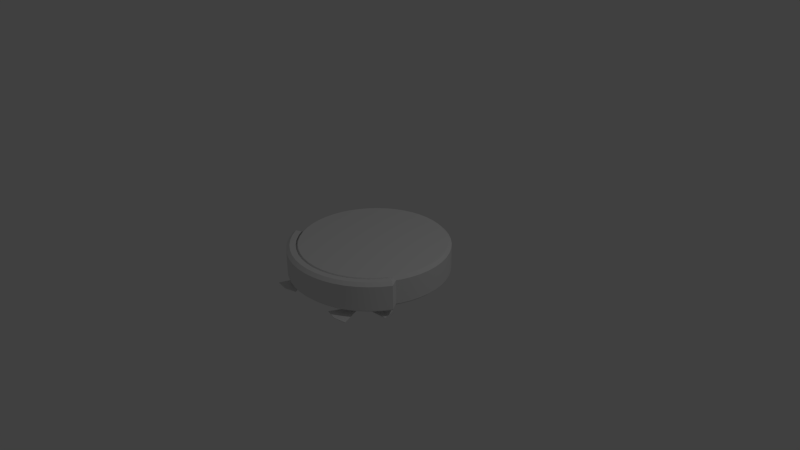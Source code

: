 # Source: runba.blend  (saved by Blender 2.76.0; exported with 4.5.12 LTS)
import bpy
from mathutils import Matrix  # noqa: F401  (used for matrix-valued properties, if any)

bpy.ops.wm.read_factory_settings(use_empty=True)
scene = bpy.context.scene
scene.name = 'Scene'

# ---- collections
col_collection_1 = bpy.data.collections.new('Collection 1'); scene.collection.children.link(col_collection_1)

# ---- node groups
ng_auto_smooth = bpy.data.node_groups.new('Auto Smooth', 'GeometryNodeTree')
_s = ng_auto_smooth.interface.new_socket(name='Geometry', in_out='OUTPUT', socket_type='NodeSocketGeometry')
_s = ng_auto_smooth.interface.new_socket(name='Geometry', in_out='INPUT', socket_type='NodeSocketGeometry')
_s = ng_auto_smooth.interface.new_socket(name='Angle', in_out='INPUT', socket_type='NodeSocketFloat')
_s.subtype = 'ANGLE'
_s.min_value = 0.0
_s.max_value = 3.142
ng_auto_smooth.is_modifier = True
_N = ng_auto_smooth.nodes; _L = ng_auto_smooth.links
n0 = _N.new('NodeGroupOutput'); n0.name = 'Group Output'; n0.location = (480, -100)
n1 = _N.new('NodeGroupInput'); n1.name = 'Group Input'; n1.location = (-420, -300)
n2 = _N.new('NodeGroupInput'); n2.name = 'Group Input.001'; n2.location = (-60, -100)
n3 = _N.new('GeometryNodeSetShadeSmooth'); n3.name = 'Set Shade Smooth'; n3.location = (120, -100)
n3.domain = 'EDGE'
n4 = _N.new('GeometryNodeSetShadeSmooth'); n4.name = 'Set Shade Smooth.001'; n4.location = (300, -100)
n5 = _N.new('GeometryNodeInputMeshEdgeAngle'); n5.name = 'Edge Angle'; n5.location = (-420, -220)
n6 = _N.new('GeometryNodeInputEdgeSmooth'); n6.name = 'Is Edge Smooth'; n6.location = (-60, -160)
n7 = _N.new('GeometryNodeInputShadeSmooth'); n7.name = 'Is Face Smooth'; n7.location = (-240, -340)
n8 = _N.new('FunctionNodeBooleanMath'); n8.name = 'Boolean Math'; n8.location = (-60, -220)
n9 = _N.new('FunctionNodeCompare'); n9.name = 'Compare'; n9.location = (-240, -180)
n9.operation = 'LESS_EQUAL'
_L.new(n5.outputs[0], n9.inputs[0])
_L.new(n4.outputs[0], n0.inputs[0])
_L.new(n1.outputs[1], n9.inputs[1])
_L.new(n9.outputs[0], n8.inputs[0])
_L.new(n7.outputs[0], n8.inputs[1])
_L.new(n2.outputs[0], n3.inputs[0])
_L.new(n6.outputs[0], n3.inputs[1])
_L.new(n3.outputs[0], n4.inputs[0])
_L.new(n8.outputs[0], n3.inputs[2])
n0.is_active_output = True

# ---- world
world_world = bpy.data.worlds.new('World'); scene.world = world_world
world_world.color = (0.05088, 0.05088, 0.05088)
world_world.use_sun_shadow = False
world_world.sun_shadow_jitter_overblur = 0.0
world_world.cycles.sampling_method = 'MANUAL'
world_world.cycles.sample_map_resolution = 256

# ---- cameras
cam_camera = bpy.data.cameras.new('Camera')
cam_camera.clip_end = 100.0
cam_camera.lens = 35.0
cam_camera.sensor_width = 32.0
cam_camera.sensor_height = 18.0
cam_camera.ortho_scale = 7.314
cam_camera.dof.focus_distance = 0.0
cam_camera.dof.aperture_fstop = 128.0

# ---- lights
light_lamp = bpy.data.lights.new('Lamp', 'POINT')
light_lamp.transmission_factor = 0.0
light_lamp.cutoff_distance = 30.0
light_lamp.energy = 100.0
light_lamp.shadow_buffer_clip_start = 1.001
light_lamp.shadow_soft_size = 0.1
light_lamp.shadow_maximum_resolution = 0.006
light_lamp.use_absolute_resolution = True
light_lamp.cycles.use_multiple_importance_sampling = False

# ---- meshes
me_cylinder_001 = bpy.data.meshes.new('Cylinder.001')
me_cylinder_001.from_pydata([(0.4947, -0.6524, -0.2665), (0.4793, -0.6291, -0.1723), (0.501, -0.6499, -0.2665), (0.4963, -0.6224, -0.1723), (0.5077, -0.6502, -0.2665), (0.5146, -0.6232, -0.1723), (0.5137, -0.6532, -0.2665), (0.5309, -0.6313, -0.1723), (0.518, -0.6584, -0.2665), (0.5425, -0.6454, -0.1723), (0.5198, -0.6648, -0.2665), (0.5474, -0.663, -0.1723), (0.5188, -0.6715, -0.2665), (0.5447, -0.6811, -0.1723), (0.5152, -0.6771, -0.2665), (0.5349, -0.6965, -0.1723), (0.5096, -0.6808, -0.2665), (0.5197, -0.7066, -0.1723), (0.503, -0.682, -0.2665), (0.5017, -0.7096, -0.1723), (0.4964, -0.6803, -0.2665), (0.484, -0.705, -0.1723), (0.4912, -0.6761, -0.2665), (0.4697, -0.6937, -0.1723), (0.4881, -0.6701, -0.2665), (0.4613, -0.6775, -0.1723), (0.4877, -0.6634, -0.2665), (0.4601, -0.6592, -0.1723), (0.49, -0.6572, -0.2665), (0.4665, -0.6421, -0.1723), (0.4793, -0.6291, -0.2665), (0.4963, -0.6224, -0.2665), (0.5146, -0.6232, -0.2665), (0.5309, -0.6313, -0.2665), (0.5425, -0.6454, -0.2665), (0.5474, -0.663, -0.2665), (0.5447, -0.6811, -0.2665), (0.5349, -0.6965, -0.2665), (0.5197, -0.7066, -0.2665), (0.5017, -0.7096, -0.2665), (0.484, -0.705, -0.2665), (0.4697, -0.6937, -0.2665), (0.4613, -0.6775, -0.2665), (0.4601, -0.6592, -0.2665), (0.4665, -0.6421, -0.2665), (0.4947, -0.6524, -0.2766), (0.501, -0.6499, -0.2766), (0.5077, -0.6502, -0.2766), (0.5137, -0.6532, -0.2766), (0.518, -0.6584, -0.2766), (0.5198, -0.6648, -0.2766), (0.5188, -0.6715, -0.2766), (0.5152, -0.6771, -0.2766), (0.5096, -0.6808, -0.2766), (0.503, -0.682, -0.2766), (0.4964, -0.6803, -0.2766), (0.4912, -0.6761, -0.2766), (0.4881, -0.6701, -0.2766), (0.4877, -0.6634, -0.2766), (0.49, -0.6572, -0.2766), (0.501, -0.6499, -0.268), (0.501, -0.6499, -0.2751), (0.4947, -0.6524, -0.2751), (0.4947, -0.6524, -0.268), (0.503, -0.682, -0.268), (0.503, -0.682, -0.2751), (0.5096, -0.6808, -0.2751), (0.5096, -0.6808, -0.268), (0.5077, -0.6502, -0.268), (0.5077, -0.6502, -0.2751), (0.4964, -0.6803, -0.268), (0.4964, -0.6803, -0.2751), (0.5137, -0.6532, -0.268), (0.5137, -0.6532, -0.2751), (0.4912, -0.6761, -0.268), (0.4912, -0.6761, -0.2751), (0.518, -0.6584, -0.268), (0.518, -0.6584, -0.2751), (0.4881, -0.6701, -0.268), (0.4881, -0.6701, -0.2751), (0.5198, -0.6648, -0.268), (0.5198, -0.6648, -0.2751), (0.4877, -0.6634, -0.268), (0.4877, -0.6634, -0.2751), (0.5188, -0.6715, -0.268), (0.5188, -0.6715, -0.2751), (0.49, -0.6572, -0.268), (0.49, -0.6572, -0.2751), (0.5152, -0.6771, -0.268), (0.5152, -0.6771, -0.2751), (0.2793, -0.3271, -0.2756), (0.2793, -0.3271, -0.268), (0.4861, -1.072, -0.268), (0.4861, -1.072, -0.2756), (0.6527, -1.044, -0.2756), (0.6527, -1.044, -0.268), (0.3225, -1.029, -0.268), (0.3225, -1.029, -0.2756), (0.7564, -0.3478, -0.268), (0.7564, -0.3478, -0.2756), (0.8639, -0.4781, -0.268), (0.8639, -0.4781, -0.2756), (0.9091, -0.6409, -0.268), (0.9091, -0.6409, -0.2756), (0.1018, -0.6059, -0.268), (0.1018, -0.6059, -0.2756), (0.1609, -0.4477, -0.268), (0.1609, -0.4477, -0.2756), (0.853, -0.4931, -0.1953), (0.8888, -0.4354, -0.1562), (0.853, -0.4931, 0.1947), (0.8888, -0.4354, 0.1556), (0.7815, -0.6002, -0.1953), (0.8142, -0.6253, -0.1562), (0.7815, -0.6002, 0.1947), (0.8142, -0.6253, 0.1556), (0.6965, -0.6971, -0.1953), (0.7257, -0.7263, -0.1562), (0.6965, -0.6971, 0.1947), (0.7257, -0.7263, 0.1556), (0.5996, -0.7821, -0.1953), (0.6247, -0.8148, -0.1562), (0.5996, -0.7821, 0.1947), (0.6247, -0.8148, 0.1556), (0.4925, -0.8536, -0.1953), (0.5131, -0.8894, -0.1562), (0.4925, -0.8536, 0.1947), (0.5131, -0.8894, 0.1556), (0.3769, -0.9106, -0.1953), (0.3927, -0.9487, -0.1562), (0.3769, -0.9106, 0.1947), (0.3927, -0.9487, 0.1556), (0.2549, -0.952, -0.1953), (0.2656, -0.9919, -0.1562), (0.2549, -0.952, 0.1947), (0.2656, -0.9919, 0.1556), (0.1286, -0.9772, -0.1953), (0.134, -1.018, -0.1562), (0.1286, -0.9772, 0.1947), (0.134, -1.018, 0.1556), (0.9616, -0.5546, -0.1618), (0.9229, -0.5323, -0.202), (0.9229, -0.5323, 0.1987), (0.9616, -0.5546, 0.1585), (0.8809, -0.6754, -0.1618), (0.8455, -0.6482, -0.202), (0.8455, -0.6482, 0.1987), (0.8809, -0.6754, 0.1585), (0.7851, -0.7846, -0.1618), (0.7536, -0.753, -0.202), (0.7536, -0.753, 0.1987), (0.7851, -0.7846, 0.1585), (0.6759, -0.8803, -0.1618), (0.6488, -0.8449, -0.202), (0.6488, -0.8449, 0.1987), (0.6759, -0.8803, 0.1585), (0.5552, -0.961, -0.1618), (0.5328, -0.9224, -0.202), (0.5328, -0.9224, 0.1987), (0.5552, -0.961, 0.1585), (0.4249, -1.025, -0.1618), (0.4078, -0.984, -0.202), (0.4078, -0.984, 0.1987), (0.4249, -1.025, 0.1585), (0.2874, -1.072, -0.1618), (0.2758, -1.029, -0.202), (0.2758, -1.029, 0.1987), (0.2874, -1.072, 0.1585), (0.1449, -1.1, -0.1618), (0.1391, -1.056, -0.202), (0.1391, -1.056, 0.1987), (0.1449, -1.1, 0.1585), (0.1253, 0.9516, -0.2004), (0.1305, 0.9914, -0.1603), (0.1253, 0.9516, 0.1996), (0.1305, 0.9914, 0.1595), (0.2484, 0.9271, -0.2004), (0.2588, 0.9659, -0.1603), (0.2484, 0.9271, 0.1996), (0.2588, 0.9659, 0.1595), (0.3673, 0.8867, -0.2004), (0.3827, 0.9239, -0.1603), (0.3673, 0.8867, 0.1996), (0.3827, 0.9239, 0.1595), (0.4799, 0.8312, -0.2004), (0.5, 0.866, -0.1603), (0.5, 0.866, 0.1595), (0.5843, 0.7615, -0.2004), (0.6088, 0.7934, -0.1603), (0.5843, 0.7615, 0.1996), (0.6088, 0.7934, 0.1595), (0.7071, 0.7071, -0.1603), (0.7071, 0.7071, 0.1595), (0.7615, 0.5843, -0.2004), (0.7934, 0.6088, -0.1603), (0.7934, 0.6088, 0.1595), (0.8312, 0.4799, -0.2004), (0.866, 0.5, -0.1603), (0.8312, 0.4799, 0.1996), (0.866, 0.5, 0.1595), (0.8867, 0.3673, -0.2004), (0.9239, 0.3827, -0.1603), (0.8867, 0.3673, 0.1996), (0.9239, 0.3827, 0.1595), (0.9271, 0.2484, -0.2004), (0.9659, 0.2588, -0.1603), (0.9271, 0.2484, 0.1996), (0.9659, 0.2588, 0.1595), (0.9516, 0.1253, -0.2004), (0.9914, 0.1305, -0.1603), (0.9516, 0.1253, 0.1996), (0.9914, 0.1305, 0.1595), (0.9598, 2.98e-07, -0.2004), (1.0, 3.576e-07, -0.1603), (0.9598, 2.98e-07, 0.1996), (1.0, 3.576e-07, 0.1595), (0.9516, -0.1253, -0.2004), (0.9914, -0.1305, -0.1603), (0.9516, -0.1253, 0.1996), (0.9914, -0.1305, 0.1595), (0.9271, -0.2484, -0.2004), (0.9659, -0.2588, -0.1603), (0.9271, -0.2484, 0.1996), (0.9659, -0.2588, 0.1595), (0.8867, -0.3673, -0.2004), (0.9239, -0.3827, -0.1603), (0.8867, -0.3673, 0.1996), (0.9239, -0.3827, 0.1595), (0.8312, -0.4799, -0.2004), (0.866, -0.5, -0.1603), (0.8312, -0.4799, 0.1996), (0.866, -0.5, 0.1595), (0.7615, -0.5843, -0.2004), (0.7934, -0.6088, -0.1603), (0.7615, -0.5843, 0.1996), (0.7934, -0.6088, 0.1595), (0.6787, -0.6787, -0.2004), (0.7071, -0.7071, -0.1603), (0.6787, -0.6787, 0.1996), (0.7071, -0.7071, 0.1595), (0.6088, -0.7934, -0.1603), (0.6088, -0.7934, 0.1595), (0.4799, -0.8312, -0.2004), (0.5, -0.866, -0.1603), (0.4799, -0.8312, 0.1996), (0.5, -0.866, 0.1595), (0.3673, -0.8867, -0.2004), (0.3827, -0.9239, -0.1603), (0.3673, -0.8867, 0.1996), (0.3827, -0.9239, 0.1595), (0.2484, -0.9271, -0.2004), (0.2588, -0.9659, -0.1603), (0.2484, -0.9271, 0.1996), (0.2588, -0.9659, 0.1595), (0.1253, -0.9516, -0.2004), (0.1305, -0.9914, -0.1603), (0.1253, -0.9516, 0.1996), (0.1305, -0.9914, 0.1595), (0.4799, 0.2484, -0.2004), (0.09783, -0.4799, -0.2004), (0.4799, 0.8312, 0.1996), (0.09783, -0.6787, -0.2004), (0.6787, 0.6787, -0.2004), (0.6787, 0.6787, 0.1996), (0.6787, 0.2484, -0.2004), (0.7615, 0.5843, 0.1996), (0.6787, 0.4799, -0.2004), (0.4799, 0.4799, -0.2004), (0.5843, -0.7615, -0.2004), (0.5843, -0.7615, 0.1996), (0.6787, 0.4799, -0.08487), (0.4799, 0.4799, -0.08487), (0.4799, 0.2484, -0.08487), (0.6787, 0.2484, -0.08487), (0.09783, -0.4799, -0.08487), (0.09783, -0.6787, -0.08487), (-0.08216, -0.4792, -0.193), (0.08216, -0.4792, -0.193), (-0.08216, -0.4879, -0.234), (0.08216, -0.4879, -0.234), (-0.08216, -0.5126, -0.2679), (0.08216, -0.5126, -0.2679), (-0.08216, -0.5488, -0.2888), (0.08216, -0.5488, -0.2888), (-0.08216, -0.5905, -0.2932), (0.08216, -0.5905, -0.2932), (-0.08216, -0.6303, -0.2802), (0.08216, -0.6303, -0.2802), (-0.08216, -0.6615, -0.2522), (0.08216, -0.6615, -0.2522), (-0.08216, -0.6785, -0.2139), (0.08216, -0.6785, -0.2139), (-0.08216, -0.6785, -0.1721), (0.08216, -0.6785, -0.1721), (-0.08216, -0.6615, -0.1338), (0.08216, -0.6615, -0.1338), (-0.08216, -0.6303, -0.1058), (0.08216, -0.6303, -0.1058), (-0.08216, -0.5905, -0.09281), (0.08216, -0.5905, -0.09281), (-0.08216, -0.5488, -0.09719), (0.08216, -0.5488, -0.09719), (-0.08216, -0.5126, -0.1181), (0.08216, -0.5126, -0.1181), (-0.08216, -0.4879, -0.152), (0.08216, -0.4879, -0.152), (-0.4947, -0.6524, -0.2665), (-0.4793, -0.6291, -0.1723), (-0.501, -0.6499, -0.2665), (-0.4963, -0.6224, -0.1723), (-0.5077, -0.6502, -0.2665), (-0.5146, -0.6232, -0.1723), (-0.5137, -0.6532, -0.2665), (-0.5309, -0.6313, -0.1723), (-0.518, -0.6584, -0.2665), (-0.5425, -0.6454, -0.1723), (-0.5198, -0.6648, -0.2665), (-0.5474, -0.663, -0.1723), (-0.5188, -0.6715, -0.2665), (-0.5447, -0.6811, -0.1723), (-0.5152, -0.6771, -0.2665), (-0.5349, -0.6965, -0.1723), (-0.5096, -0.6808, -0.2665), (-0.5197, -0.7066, -0.1723), (-0.503, -0.682, -0.2665), (-0.5017, -0.7096, -0.1723), (-0.4964, -0.6803, -0.2665), (-0.484, -0.705, -0.1723), (-0.4912, -0.6761, -0.2665), (-0.4697, -0.6937, -0.1723), (-0.4881, -0.6701, -0.2665), (-0.4613, -0.6775, -0.1723), (-0.4877, -0.6634, -0.2665), (-0.4601, -0.6592, -0.1723), (-0.49, -0.6572, -0.2665), (-0.4665, -0.6421, -0.1723), (-0.4793, -0.6291, -0.2665), (-0.4963, -0.6224, -0.2665), (-0.5146, -0.6232, -0.2665), (-0.5309, -0.6313, -0.2665), (-0.5425, -0.6454, -0.2665), (-0.5474, -0.663, -0.2665), (-0.5447, -0.6811, -0.2665), (-0.5349, -0.6965, -0.2665), (-0.5197, -0.7066, -0.2665), (-0.5017, -0.7096, -0.2665), (-0.484, -0.705, -0.2665), (-0.4697, -0.6937, -0.2665), (-0.4613, -0.6775, -0.2665), (-0.4601, -0.6592, -0.2665), (-0.4665, -0.6421, -0.2665), (-0.4947, -0.6524, -0.2766), (-0.501, -0.6499, -0.2766), (-0.5077, -0.6502, -0.2766), (-0.5137, -0.6532, -0.2766), (-0.518, -0.6584, -0.2766), (-0.5198, -0.6648, -0.2766), (-0.5188, -0.6715, -0.2766), (-0.5152, -0.6771, -0.2766), (-0.5096, -0.6808, -0.2766), (-0.503, -0.682, -0.2766), (-0.4964, -0.6803, -0.2766), (-0.4912, -0.6761, -0.2766), (-0.4881, -0.6701, -0.2766), (-0.4877, -0.6634, -0.2766), (-0.49, -0.6572, -0.2766), (-0.501, -0.6499, -0.268), (-0.501, -0.6499, -0.2751), (-0.4947, -0.6524, -0.2751), (-0.4947, -0.6524, -0.268), (-0.503, -0.682, -0.268), (-0.503, -0.682, -0.2751), (-0.5096, -0.6808, -0.2751), (-0.5096, -0.6808, -0.268), (-0.5077, -0.6502, -0.268), (-0.5077, -0.6502, -0.2751), (-0.4964, -0.6803, -0.268), (-0.4964, -0.6803, -0.2751), (-0.5137, -0.6532, -0.268), (-0.5137, -0.6532, -0.2751), (-0.4912, -0.6761, -0.268), (-0.4912, -0.6761, -0.2751), (-0.518, -0.6584, -0.268), (-0.518, -0.6584, -0.2751), (-0.4881, -0.6701, -0.268), (-0.4881, -0.6701, -0.2751), (-0.5198, -0.6648, -0.268), (-0.5198, -0.6648, -0.2751), (-0.4877, -0.6634, -0.268), (-0.4877, -0.6634, -0.2751), (-0.5188, -0.6715, -0.268), (-0.5188, -0.6715, -0.2751), (-0.49, -0.6572, -0.268), (-0.49, -0.6572, -0.2751), (-0.5152, -0.6771, -0.268), (-0.5152, -0.6771, -0.2751), (-0.2793, -0.3271, -0.2756), (-0.2793, -0.3271, -0.268), (-0.4861, -1.072, -0.268), (-0.4861, -1.072, -0.2756), (-0.6527, -1.044, -0.2756), (-0.6527, -1.044, -0.268), (-0.3225, -1.029, -0.268), (-0.3225, -1.029, -0.2756), (-0.7564, -0.3478, -0.268), (-0.7564, -0.3478, -0.2756), (-0.8639, -0.4781, -0.268), (-0.8639, -0.4781, -0.2756), (-0.9091, -0.6409, -0.268), (-0.9091, -0.6409, -0.2756), (-0.1018, -0.6059, -0.268), (-0.1018, -0.6059, -0.2756), (-0.1609, -0.4477, -0.268), (-0.1609, -0.4477, -0.2756), (-0.853, -0.4931, -0.1953), (-0.8888, -0.4354, -0.1562), (-0.853, -0.4931, 0.1947), (-0.8888, -0.4354, 0.1556), (-0.7815, -0.6002, -0.1953), (-0.8142, -0.6253, -0.1562), (-0.7815, -0.6002, 0.1947), (-0.8142, -0.6253, 0.1556), (-0.6965, -0.6971, -0.1953), (-0.7257, -0.7263, -0.1562), (-0.6965, -0.6971, 0.1947), (-0.7257, -0.7263, 0.1556), (-0.5996, -0.7821, -0.1953), (-0.6247, -0.8148, -0.1562), (-0.5996, -0.7821, 0.1947), (-0.6247, -0.8148, 0.1556), (-0.4925, -0.8536, -0.1953), (-0.5131, -0.8894, -0.1562), (-0.4925, -0.8536, 0.1947), (-0.5131, -0.8894, 0.1556), (-0.3769, -0.9106, -0.1953), (-0.3927, -0.9487, -0.1562), (-0.3769, -0.9106, 0.1947), (-0.3927, -0.9487, 0.1556), (-0.2549, -0.952, -0.1953), (-0.2656, -0.9919, -0.1562), (-0.2549, -0.952, 0.1947), (-0.2656, -0.9919, 0.1556), (-0.1286, -0.9772, -0.1953), (-0.134, -1.018, -0.1562), (-0.1286, -0.9772, 0.1947), (-0.134, -1.018, 0.1556), (0.0, -0.9856, -0.1953), (0.0, -1.027, -0.1562), (0.0, -0.9856, 0.1947), (0.0, -1.027, 0.1556), (-0.9616, -0.5546, -0.1618), (-0.9229, -0.5323, -0.202), (-0.9229, -0.5323, 0.1987), (-0.9616, -0.5546, 0.1585), (-0.8809, -0.6754, -0.1618), (-0.8455, -0.6482, -0.202), (-0.8455, -0.6482, 0.1987), (-0.8809, -0.6754, 0.1585), (-0.7851, -0.7846, -0.1618), (-0.7536, -0.753, -0.202), (-0.7536, -0.753, 0.1987), (-0.7851, -0.7846, 0.1585), (-0.6759, -0.8803, -0.1618), (-0.6488, -0.8449, -0.202), (-0.6488, -0.8449, 0.1987), (-0.6759, -0.8803, 0.1585), (-0.5552, -0.961, -0.1618), (-0.5328, -0.9224, -0.202), (-0.5328, -0.9224, 0.1987), (-0.5552, -0.961, 0.1585), (-0.4249, -1.025, -0.1618), (-0.4078, -0.984, -0.202), (-0.4078, -0.984, 0.1987), (-0.4249, -1.025, 0.1585), (-0.2874, -1.072, -0.1618), (-0.2758, -1.029, -0.202), (-0.2758, -1.029, 0.1987), (-0.2874, -1.072, 0.1585), (-0.1449, -1.1, -0.1618), (-0.1391, -1.056, -0.202), (-0.1391, -1.056, 0.1987), (-0.1449, -1.1, 0.1585), (0.0, -1.11, -0.1618), (0.0, -1.065, -0.202), (0.0, -1.065, 0.1987), (0.0, -1.11, 0.1585), (0.0, 0.9598, -0.2004), (0.0, 1.0, -0.1603), (0.0, 0.9598, 0.1996), (0.0, 1.0, 0.1595), (-0.1253, 0.9516, -0.2004), (-0.1305, 0.9914, -0.1603), (-0.1253, 0.9516, 0.1996), (-0.1305, 0.9914, 0.1595), (-0.2484, 0.9271, -0.2004), (-0.2588, 0.9659, -0.1603), (-0.2484, 0.9271, 0.1996), (-0.2588, 0.9659, 0.1595), (-0.3673, 0.8867, -0.2004), (-0.3827, 0.9239, -0.1603), (-0.3673, 0.8867, 0.1996), (-0.3827, 0.9239, 0.1595), (-0.4799, 0.8312, -0.2004), (-0.5, 0.866, -0.1603), (-0.5, 0.866, 0.1595), (-0.5843, 0.7615, -0.2004), (-0.6088, 0.7934, -0.1603), (-0.5843, 0.7615, 0.1996), (-0.6088, 0.7934, 0.1595), (-0.7071, 0.7071, -0.1603), (-0.7071, 0.7071, 0.1595), (-0.7615, 0.5843, -0.2004), (-0.7934, 0.6088, -0.1603), (-0.7934, 0.6088, 0.1595), (-0.8312, 0.4799, -0.2004), (-0.866, 0.5, -0.1603), (-0.8312, 0.4799, 0.1996), (-0.866, 0.5, 0.1595), (-0.8867, 0.3673, -0.2004), (-0.9239, 0.3827, -0.1603), (-0.8867, 0.3673, 0.1996), (-0.9239, 0.3827, 0.1595), (-0.9271, 0.2484, -0.2004), (-0.9659, 0.2588, -0.1603), (-0.9271, 0.2484, 0.1996), (-0.9659, 0.2588, 0.1595), (-0.9516, 0.1253, -0.2004), (-0.9914, 0.1305, -0.1603), (-0.9516, 0.1253, 0.1996), (-0.9914, 0.1305, 0.1595), (-0.9598, 2.98e-07, -0.2004), (-1.0, 3.576e-07, -0.1603), (-0.9598, 2.98e-07, 0.1996), (-1.0, 3.576e-07, 0.1595), (-0.9516, -0.1253, -0.2004), (-0.9914, -0.1305, -0.1603), (-0.9516, -0.1253, 0.1996), (-0.9914, -0.1305, 0.1595), (-0.9271, -0.2484, -0.2004), (-0.9659, -0.2588, -0.1603), (-0.9271, -0.2484, 0.1996), (-0.9659, -0.2588, 0.1595), (-0.8867, -0.3673, -0.2004), (-0.9239, -0.3827, -0.1603), (-0.8867, -0.3673, 0.1996), (-0.9239, -0.3827, 0.1595), (-0.8312, -0.4799, -0.2004), (-0.866, -0.5, -0.1603), (-0.8312, -0.4799, 0.1996), (-0.866, -0.5, 0.1595), (-0.7615, -0.5843, -0.2004), (-0.7934, -0.6088, -0.1603), (-0.7615, -0.5843, 0.1996), (-0.7934, -0.6088, 0.1595), (-0.6787, -0.6787, -0.2004), (-0.7071, -0.7071, -0.1603), (-0.6787, -0.6787, 0.1996), (-0.7071, -0.7071, 0.1595), (-0.6088, -0.7934, -0.1603), (-0.6088, -0.7934, 0.1595), (-0.4799, -0.8312, -0.2004), (-0.5, -0.866, -0.1603), (-0.4799, -0.8312, 0.1996), (-0.5, -0.866, 0.1595), (-0.3673, -0.8867, -0.2004), (-0.3827, -0.9239, -0.1603), (-0.3673, -0.8867, 0.1996), (-0.3827, -0.9239, 0.1595), (-0.2484, -0.9271, -0.2004), (-0.2588, -0.9659, -0.1603), (-0.2484, -0.9271, 0.1996), (-0.2588, -0.9659, 0.1595), (-0.1253, -0.9516, -0.2004), (-0.1305, -0.9914, -0.1603), (-0.1253, -0.9516, 0.1996), (-0.1305, -0.9914, 0.1595), (0.0, -0.9598, -0.2004), (0.0, -1.0, -0.1603), (0.0, -1.0, 0.1595), (0.0, -0.4799, -0.2004), (0.0, -0.04671, 0.1996), (0.0, 0.0621, -0.2004), (-0.4799, 0.2484, -0.2004), (0.0, -0.9598, 0.1996), (-0.09783, -0.4799, -0.2004), (-0.4799, 0.8312, 0.1996), (-0.09783, -0.6787, -0.2004), (-0.6787, 0.6787, -0.2004), (-0.6787, 0.6787, 0.1996), (-0.6787, 0.2484, -0.2004), (-0.7615, 0.5843, 0.1996), (-0.6787, 0.4799, -0.2004), (-0.4799, 0.4799, -0.2004), (0.0, -0.6787, -0.2004), (-0.5843, -0.7615, -0.2004), (-0.5843, -0.7615, 0.1996), (-0.6787, 0.4799, -0.08487), (-0.4799, 0.4799, -0.08487), (-0.4799, 0.2484, -0.08487), (-0.6787, 0.2484, -0.08487), (-0.09783, -0.4799, -0.08487), (0.0, -0.4799, -0.08487), (0.0, -0.6787, -0.08487), (-0.09783, -0.6787, -0.08487), (-0.4968, 0.466, -0.193), (-0.6611, 0.466, -0.193), (-0.4968, 0.4573, -0.234), (-0.6611, 0.4573, -0.234), (-0.4968, 0.4327, -0.2679), (-0.6611, 0.4327, -0.2679), (-0.4968, 0.3964, -0.2888), (-0.6611, 0.3964, -0.2888), (-0.4968, 0.3548, -0.2932), (-0.6611, 0.3548, -0.2932), (-0.4968, 0.3149, -0.2802), (-0.6611, 0.3149, -0.2802), (-0.4968, 0.2838, -0.2522), (-0.6611, 0.2838, -0.2522), (-0.4968, 0.2668, -0.2139), (-0.6611, 0.2668, -0.2139), (-0.4968, 0.2668, -0.1721), (-0.6611, 0.2668, -0.1721), (-0.4968, 0.2838, -0.1338), (-0.6611, 0.2838, -0.1338), (-0.4968, 0.3149, -0.1058), (-0.6611, 0.3149, -0.1058), (-0.4968, 0.3548, -0.09281), (-0.6611, 0.3548, -0.09281), (-0.4968, 0.3964, -0.09719), (-0.6611, 0.3964, -0.09719), (-0.4968, 0.4327, -0.1181), (-0.6611, 0.4327, -0.1181), (-0.4968, 0.4573, -0.152), (-0.6611, 0.4573, -0.152), (0.6611, 0.466, -0.193), (0.4968, 0.466, -0.193), (0.6611, 0.4573, -0.234), (0.4968, 0.4573, -0.234), (0.6611, 0.4327, -0.2679), (0.4968, 0.4327, -0.2679), (0.6611, 0.3964, -0.2888), (0.4968, 0.3964, -0.2888), (0.6611, 0.3548, -0.2932), (0.4968, 0.3548, -0.2932), (0.6611, 0.3149, -0.2802), (0.4968, 0.3149, -0.2802), (0.6611, 0.2838, -0.2522), (0.4968, 0.2838, -0.2522), (0.6611, 0.2668, -0.2139), (0.4968, 0.2668, -0.2139), (0.6611, 0.2668, -0.1721), (0.4968, 0.2668, -0.1721), (0.6611, 0.2838, -0.1338), (0.4968, 0.2838, -0.1338), (0.6611, 0.3149, -0.1058), (0.4968, 0.3149, -0.1058), (0.6611, 0.3548, -0.09281), (0.4968, 0.3548, -0.09281), (0.6611, 0.3964, -0.09719), (0.4968, 0.3964, -0.09719), (0.6611, 0.4327, -0.1181), (0.4968, 0.4327, -0.1181), (0.6611, 0.4573, -0.152), (0.4968, 0.4573, -0.152)], [], [(30, 1, 3, 31), (31, 3, 5, 32), (32, 5, 7, 33), (33, 7, 9, 34), (34, 9, 11, 35), (35, 11, 13, 36), (36, 13, 15, 37), (37, 15, 17, 38), (38, 17, 19, 39), (39, 19, 21, 40), (40, 21, 23, 41), (41, 23, 25, 42), (42, 25, 27, 43), (3, 1, 29, 27, 25, 23, 21, 19, 17, 15, 13, 11, 9, 7, 5), (44, 29, 1, 30), (43, 27, 29, 44), (62, 61, 46, 45), (2, 0, 30, 31), (4, 2, 31, 32), (6, 4, 32, 33), (8, 6, 33, 34), (10, 8, 34, 35), (12, 10, 35, 36), (14, 12, 36, 37), (16, 14, 37, 38), (18, 16, 38, 39), (20, 18, 39, 40), (22, 20, 40, 41), (24, 22, 41, 42), (26, 24, 42, 43), (28, 26, 43, 44), (0, 28, 44, 30), (45, 46, 47, 48, 49, 50, 51, 52, 53, 54, 55, 56, 57, 58, 59), (66, 65, 54, 53), (61, 69, 47, 46), (65, 71, 55, 54), (69, 73, 48, 47), (71, 75, 56, 55), (73, 77, 49, 48), (75, 79, 57, 56), (77, 81, 50, 49), (79, 83, 58, 57), (81, 85, 51, 50), (83, 87, 59, 58), (85, 89, 52, 51), (87, 62, 45, 59), (89, 66, 53, 52), (14, 16, 67, 88), (88, 67, 66, 89), (28, 0, 63, 86), (72, 76, 100, 98), (12, 14, 88, 84), (84, 88, 89, 85), (26, 28, 86, 82), (71, 65, 93, 97), (10, 12, 84, 80), (80, 84, 85, 81), (24, 26, 82, 78), (78, 82, 83, 79), (8, 10, 80, 76), (83, 82, 104, 105), (22, 24, 78, 74), (74, 78, 79, 75), (6, 8, 76, 72), (64, 70, 96, 92), (20, 22, 74, 70), (70, 74, 75, 71), (4, 6, 72, 68), (68, 72, 73, 69), (18, 20, 70, 64), (87, 83, 105, 107), (2, 4, 68, 60), (60, 68, 69, 61), (16, 18, 64, 67), (66, 67, 95, 94), (0, 2, 60, 63), (63, 60, 61, 62), (106, 91, 90, 107), (104, 106, 107, 105), (100, 102, 103, 101), (98, 100, 101, 99), (92, 96, 97, 93), (95, 92, 93, 94), (86, 63, 91, 106), (77, 73, 99, 101), (63, 62, 90, 91), (62, 87, 107, 90), (70, 71, 97, 96), (67, 64, 92, 95), (76, 80, 102, 100), (65, 66, 94, 93), (73, 72, 98, 99), (81, 77, 101, 103), (80, 81, 103, 102), (82, 86, 106, 104), (109, 113, 115, 111), (113, 117, 119, 115), (117, 121, 123, 119), (121, 125, 127, 123), (125, 129, 131, 127), (129, 133, 135, 131), (133, 137, 139, 135), (137, 447, 449, 139), (109, 108, 112, 113), (115, 114, 110, 111), (113, 112, 116, 117), (119, 118, 114, 115), (117, 116, 120, 121), (123, 122, 118, 119), (121, 120, 124, 125), (127, 126, 122, 123), (125, 124, 128, 129), (131, 130, 126, 127), (129, 128, 132, 133), (135, 134, 130, 131), (133, 132, 136, 137), (139, 138, 134, 135), (137, 136, 446, 447), (449, 448, 138, 139), (140, 143, 147, 144), (144, 147, 151, 148), (148, 151, 155, 152), (152, 155, 159, 156), (156, 159, 163, 160), (160, 163, 167, 164), (164, 167, 171, 168), (168, 171, 485, 482), (140, 144, 145, 141), (147, 143, 142, 146), (144, 148, 149, 145), (151, 147, 146, 150), (148, 152, 153, 149), (155, 151, 150, 154), (152, 156, 157, 153), (159, 155, 154, 158), (156, 160, 161, 157), (163, 159, 158, 162), (160, 164, 165, 161), (167, 163, 162, 166), (164, 168, 169, 165), (171, 167, 166, 170), (168, 482, 483, 169), (485, 171, 170, 484), (116, 112, 145, 149), (130, 134, 166, 162), (122, 126, 158, 154), (114, 118, 150, 146), (136, 132, 165, 169), (108, 109, 140, 141), (111, 110, 142, 143), (128, 124, 157, 161), (120, 116, 149, 153), (134, 138, 170, 166), (112, 108, 141, 145), (109, 111, 143, 140), (126, 130, 162, 158), (118, 122, 154, 150), (446, 136, 169, 483), (110, 114, 146, 142), (132, 128, 161, 165), (124, 120, 153, 157), (138, 448, 484, 170), (173, 175, 179, 177), (177, 179, 183, 181), (181, 183, 186, 185), (185, 186, 190, 188), (188, 190, 192, 191), (191, 192, 195, 194), (194, 195, 199, 197), (197, 199, 203, 201), (201, 203, 207, 205), (205, 207, 211, 209), (209, 211, 215, 213), (213, 215, 219, 217), (217, 219, 223, 221), (221, 223, 227, 225), (225, 227, 231, 229), (229, 231, 235, 233), (233, 235, 239, 237), (237, 239, 241, 240), (240, 241, 245, 243), (243, 245, 249, 247), (247, 249, 253, 251), (251, 253, 257, 255), (255, 257, 578, 577), (487, 173, 172, 486), (174, 175, 489, 488), (173, 177, 176, 172), (178, 179, 175, 174), (176, 177, 181, 180), (183, 179, 178, 182), (180, 181, 185, 184), (186, 183, 182, 260), (184, 185, 188, 187), (190, 186, 260, 189), (187, 188, 191, 262), (192, 190, 189, 263), (191, 194, 193, 262), (265, 195, 192, 263), (193, 194, 197, 196), (199, 195, 265, 198), (196, 197, 201, 200), (203, 199, 198, 202), (201, 205, 204, 200), (206, 207, 203, 202), (204, 205, 209, 208), (211, 207, 206, 210), (208, 209, 213, 212), (215, 211, 210, 214), (213, 217, 216, 212), (218, 219, 215, 214), (217, 221, 220, 216), (222, 223, 219, 218), (220, 221, 225, 224), (227, 223, 222, 226), (224, 225, 229, 228), (231, 227, 226, 230), (228, 229, 233, 232), (235, 231, 230, 234), (233, 237, 236, 232), (238, 239, 235, 234), (237, 240, 268, 236), (269, 241, 239, 238), (268, 240, 243, 242), (245, 241, 269, 244), (243, 247, 246, 242), (248, 249, 245, 244), (247, 251, 250, 246), (252, 253, 249, 248), (250, 251, 255, 254), (257, 253, 252, 256), (254, 255, 577, 576), (578, 257, 256, 583), (576, 593, 261, 254), (488, 260, 174), (250, 261, 268, 246), (218, 580, 583, 244), (244, 234, 218), (581, 486, 267, 258), (260, 488, 580, 218), (204, 264, 266, 200), (579, 258, 259), (258, 264, 212, 216), (232, 258, 220, 224), (264, 258, 272, 273), (258, 216, 220), (267, 266, 270, 271), (232, 224, 228), (269, 238, 234), (244, 269, 234), (258, 267, 271, 272), (261, 259, 268), (260, 265, 263), (218, 214, 210), (266, 262, 193), (259, 261, 275, 274), (218, 210, 206), (265, 202, 198), (222, 218, 234, 226), (265, 218, 206, 202), (261, 593, 602, 275), (267, 172, 176), (267, 184, 187), (267, 180, 184), (267, 176, 180), (260, 263, 189), (273, 272, 271, 270), (244, 256, 252), (244, 252, 248), (602, 601, 274, 275), (579, 259, 274, 601), (266, 264, 273, 270), (246, 268, 242), (174, 260, 178), (254, 261, 250), (178, 260, 182), (579, 581, 258), (260, 218, 265), (259, 258, 268), (212, 264, 208), (200, 266, 196), (208, 264, 204), (232, 268, 258), (266, 267, 262), (196, 266, 193), (262, 267, 187), (487, 489, 175, 173), (226, 234, 230), (267, 486, 172), (236, 268, 232), (244, 583, 256), (276, 277, 279, 278), (278, 279, 281, 280), (280, 281, 283, 282), (282, 283, 285, 284), (284, 285, 287, 286), (286, 287, 289, 288), (288, 289, 291, 290), (290, 291, 293, 292), (292, 293, 295, 294), (294, 295, 297, 296), (296, 297, 299, 298), (298, 299, 301, 300), (300, 301, 303, 302), (279, 277, 305, 303, 301, 299, 297, 295, 293, 291, 289, 287, 285, 283, 281), (304, 305, 277, 276), (302, 303, 305, 304), (276, 278, 280, 282, 284, 286, 288, 290, 292, 294, 296, 298, 300, 302, 304), (336, 337, 309, 307), (337, 338, 311, 309), (338, 339, 313, 311), (339, 340, 315, 313), (340, 341, 317, 315), (341, 342, 319, 317), (342, 343, 321, 319), (343, 344, 323, 321), (344, 345, 325, 323), (345, 346, 327, 325), (346, 347, 329, 327), (347, 348, 331, 329), (348, 349, 333, 331), (309, 311, 313, 315, 317, 319, 321, 323, 325, 327, 329, 331, 333, 335, 307), (350, 336, 307, 335), (349, 350, 335, 333), (368, 351, 352, 367), (308, 337, 336, 306), (310, 338, 337, 308), (312, 339, 338, 310), (314, 340, 339, 312), (316, 341, 340, 314), (318, 342, 341, 316), (320, 343, 342, 318), (322, 344, 343, 320), (324, 345, 344, 322), (326, 346, 345, 324), (328, 347, 346, 326), (330, 348, 347, 328), (332, 349, 348, 330), (334, 350, 349, 332), (306, 336, 350, 334), (351, 365, 364, 363, 362, 361, 360, 359, 358, 357, 356, 355, 354, 353, 352), (372, 359, 360, 371), (367, 352, 353, 375), (371, 360, 361, 377), (375, 353, 354, 379), (377, 361, 362, 381), (379, 354, 355, 383), (381, 362, 363, 385), (383, 355, 356, 387), (385, 363, 364, 389), (387, 356, 357, 391), (389, 364, 365, 393), (391, 357, 358, 395), (393, 365, 351, 368), (395, 358, 359, 372), (320, 394, 373, 322), (394, 395, 372, 373), (334, 392, 369, 306), (378, 404, 406, 382), (318, 390, 394, 320), (390, 391, 395, 394), (332, 388, 392, 334), (377, 403, 399, 371), (316, 386, 390, 318), (386, 387, 391, 390), (330, 384, 388, 332), (384, 385, 389, 388), (314, 382, 386, 316), (389, 411, 410, 388), (328, 380, 384, 330), (380, 381, 385, 384), (312, 378, 382, 314), (370, 398, 402, 376), (326, 376, 380, 328), (376, 377, 381, 380), (310, 374, 378, 312), (374, 375, 379, 378), (324, 370, 376, 326), (393, 413, 411, 389), (308, 366, 374, 310), (366, 367, 375, 374), (322, 373, 370, 324), (372, 400, 401, 373), (306, 369, 366, 308), (369, 368, 367, 366), (412, 413, 396, 397), (410, 411, 413, 412), (406, 407, 409, 408), (404, 405, 407, 406), (398, 399, 403, 402), (401, 400, 399, 398), (392, 412, 397, 369), (383, 407, 405, 379), (369, 397, 396, 368), (368, 396, 413, 393), (376, 402, 403, 377), (373, 401, 398, 370), (382, 406, 408, 386), (371, 399, 400, 372), (379, 405, 404, 378), (387, 409, 407, 383), (386, 408, 409, 387), (388, 410, 412, 392), (415, 417, 421, 419), (419, 421, 425, 423), (423, 425, 429, 427), (427, 429, 433, 431), (431, 433, 437, 435), (435, 437, 441, 439), (439, 441, 445, 443), (443, 445, 449, 447), (415, 419, 418, 414), (421, 417, 416, 420), (419, 423, 422, 418), (425, 421, 420, 424), (423, 427, 426, 422), (429, 425, 424, 428), (427, 431, 430, 426), (433, 429, 428, 432), (431, 435, 434, 430), (437, 433, 432, 436), (435, 439, 438, 434), (441, 437, 436, 440), (439, 443, 442, 438), (445, 441, 440, 444), (443, 447, 446, 442), (449, 445, 444, 448), (450, 454, 457, 453), (454, 458, 461, 457), (458, 462, 465, 461), (462, 466, 469, 465), (466, 470, 473, 469), (470, 474, 477, 473), (474, 478, 481, 477), (478, 482, 485, 481), (450, 451, 455, 454), (457, 456, 452, 453), (454, 455, 459, 458), (461, 460, 456, 457), (458, 459, 463, 462), (465, 464, 460, 461), (462, 463, 467, 466), (469, 468, 464, 465), (466, 467, 471, 470), (473, 472, 468, 469), (470, 471, 475, 474), (477, 476, 472, 473), (474, 475, 479, 478), (481, 480, 476, 477), (478, 479, 483, 482), (485, 484, 480, 481), (422, 459, 455, 418), (436, 472, 476, 440), (428, 464, 468, 432), (420, 456, 460, 424), (442, 479, 475, 438), (414, 451, 450, 415), (417, 453, 452, 416), (434, 471, 467, 430), (426, 463, 459, 422), (440, 476, 480, 444), (418, 455, 451, 414), (415, 450, 453, 417), (432, 468, 472, 436), (424, 460, 464, 428), (446, 483, 479, 442), (416, 452, 456, 420), (438, 475, 471, 434), (430, 467, 463, 426), (444, 480, 484, 448), (491, 495, 497, 493), (495, 499, 501, 497), (499, 503, 504, 501), (503, 506, 508, 504), (506, 509, 510, 508), (509, 512, 513, 510), (512, 515, 517, 513), (515, 519, 521, 517), (519, 523, 525, 521), (523, 527, 529, 525), (527, 531, 533, 529), (531, 535, 537, 533), (535, 539, 541, 537), (539, 543, 545, 541), (543, 547, 549, 545), (547, 551, 553, 549), (551, 555, 557, 553), (555, 558, 559, 557), (558, 561, 563, 559), (561, 565, 567, 563), (565, 569, 571, 567), (569, 573, 575, 571), (573, 577, 578, 575), (487, 486, 490, 491), (492, 488, 489, 493), (491, 490, 494, 495), (496, 492, 493, 497), (494, 498, 499, 495), (501, 500, 496, 497), (498, 502, 503, 499), (504, 585, 500, 501), (502, 505, 506, 503), (508, 507, 585, 504), (505, 587, 509, 506), (510, 588, 507, 508), (509, 587, 511, 512), (590, 588, 510, 513), (511, 514, 515, 512), (517, 516, 590, 513), (514, 518, 519, 515), (521, 520, 516, 517), (519, 518, 522, 523), (524, 520, 521, 525), (522, 526, 527, 523), (529, 528, 524, 525), (526, 530, 531, 527), (533, 532, 528, 529), (531, 530, 534, 535), (536, 532, 533, 537), (535, 534, 538, 539), (540, 536, 537, 541), (538, 542, 543, 539), (545, 544, 540, 541), (542, 546, 547, 543), (549, 548, 544, 545), (546, 550, 551, 547), (553, 552, 548, 549), (551, 550, 554, 555), (556, 552, 553, 557), (555, 554, 594, 558), (595, 556, 557, 559), (594, 560, 561, 558), (563, 562, 595, 559), (561, 560, 564, 565), (566, 562, 563, 567), (565, 564, 568, 569), (570, 566, 567, 571), (568, 572, 573, 569), (575, 574, 570, 571), (572, 576, 577, 573), (578, 583, 574, 575), (576, 572, 586, 593), (488, 492, 585), (568, 564, 594, 586), (536, 562, 583, 580), (562, 536, 552), (581, 582, 592, 486), (585, 536, 580, 488), (522, 518, 591, 589), (579, 584, 582), (582, 534, 530, 589), (550, 542, 538, 582), (589, 599, 598, 582), (582, 538, 534), (592, 597, 596, 591), (550, 546, 542), (595, 552, 556), (562, 552, 595), (582, 598, 597, 592), (586, 594, 584), (585, 588, 590), (536, 528, 532), (591, 511, 587), (584, 600, 603, 586), (536, 524, 528), (590, 516, 520), (540, 544, 552, 536), (590, 520, 524, 536), (586, 603, 602, 593), (592, 494, 490), (592, 505, 502), (592, 502, 498), (592, 498, 494), (585, 507, 588), (599, 596, 597, 598), (562, 570, 574), (562, 566, 570), (602, 603, 600, 601), (579, 601, 600, 584), (591, 596, 599, 589), (564, 560, 594), (492, 496, 585), (572, 568, 586), (496, 500, 585), (579, 582, 581), (585, 590, 536), (584, 594, 582), (530, 526, 589), (518, 514, 591), (526, 522, 589), (550, 582, 594), (591, 587, 592), (514, 511, 591), (587, 505, 592), (487, 491, 493, 489), (544, 548, 552), (592, 490, 486), (554, 550, 594), (562, 574, 583), (604, 606, 607, 605), (606, 608, 609, 607), (608, 610, 611, 609), (610, 612, 613, 611), (612, 614, 615, 613), (614, 616, 617, 615), (616, 618, 619, 617), (618, 620, 621, 619), (620, 622, 623, 621), (622, 624, 625, 623), (624, 626, 627, 625), (626, 628, 629, 627), (628, 630, 631, 629), (607, 609, 611, 613, 615, 617, 619, 621, 623, 625, 627, 629, 631, 633, 605), (632, 604, 605, 633), (630, 632, 633, 631), (604, 632, 630, 628, 626, 624, 622, 620, 618, 616, 614, 612, 610, 608, 606), (634, 636, 637, 635), (636, 638, 639, 637), (638, 640, 641, 639), (640, 642, 643, 641), (642, 644, 645, 643), (644, 646, 647, 645), (646, 648, 649, 647), (648, 650, 651, 649), (650, 652, 653, 651), (652, 654, 655, 653), (654, 656, 657, 655), (656, 658, 659, 657), (658, 660, 661, 659), (637, 639, 641, 643, 645, 647, 649, 651, 653, 655, 657, 659, 661, 663, 635), (662, 634, 635, 663), (660, 662, 663, 661), (634, 662, 660, 658, 656, 654, 652, 650, 648, 646, 644, 642, 640, 638, 636)])
me_cylinder_001.polygons.foreach_set('use_smooth', [True] * 633)
me_cylinder_001.use_remesh_preserve_volume = False
me_cylinder_001.use_remesh_preserve_attributes = False
me_cylinder_001.use_mirror_vertex_groups = False
me_cylinder_001.update()
arm_armature = bpy.data.armatures.new('Armature')  # bones are not reproduced

# ---- objects
ob_armature = bpy.data.objects.new('Armature', arm_armature)
ob_cylinder = bpy.data.objects.new('Cylinder', me_cylinder_001)
ob_lamp = bpy.data.objects.new('Lamp', light_lamp)
ob_camera = bpy.data.objects.new('Camera', cam_camera)

# ---- transforms, parenting, visibility, modifiers, constraints
ob_armature.location = (-2.384e-07, -0.6607, -0.1807)
ob_armature.lineart.crease_threshold = 0.0
ob_cylinder.parent = ob_armature
ob_cylinder.matrix_parent_inverse = Matrix(((1.0, 0.0, 0.0, 2.384e-07), (0.0, 1.0, 0.0, 0.6607), (0.0, 0.0, 1.0, 0.1807), (0.0, 0.0, 0.0, 1.0)))
ob_cylinder.location = (0.0, 0.0, 0.0)
ob_cylinder.lineart.crease_threshold = 0.0
_vg = ob_cylinder.vertex_groups.new(name='Right')
_vg.add([306, 307, 308, 309, 310, 311, 312, 313, 314, 315, 316, 317, 318, 319, 320, 321, 322, 323, 324, 325, 326, 327, 328, 329, 330, 331, 332, 333, 334, 335, 336, 337, 338, 339, 340, 341, 342, 343, 344, 345, 346, 347, 348, 349, 350, 351, 352, 353, 354, 355, 356, 357, 358, 359, 360, 361, 362, 363, 364, 365, 366, 367, 368, 369, 370, 371, 372, 373, 374, 375, 376, 377, 378, 379, 380, 381, 382, 383, 384, 385, 386, 387, 388, 389, 390, 391, 392, 393, 394, 395, 396, 397, 398, 399, 400, 401, 402, 403, 404, 405, 406, 407, 408, 409, 410, 411, 412, 413], 1.0, 'REPLACE')
_vg = ob_cylinder.vertex_groups.new(name='Left')
_vg.add([0, 1, 2, 3, 4, 5, 6, 7, 8, 9, 10, 11, 12, 13, 14, 15, 16, 17, 18, 19, 20, 21, 22, 23, 24, 25, 26, 27, 28, 29, 30, 31, 32, 33, 34, 35, 36, 37, 38, 39, 40, 41, 42, 43, 44, 45, 46, 47, 48, 49, 50, 51, 52, 53, 54, 55, 56, 57, 58, 59, 60, 61, 62, 63, 64, 65, 66, 67, 68, 69, 70, 71, 72, 73, 74, 75, 76, 77, 78, 79, 80, 81, 82, 83, 84, 85, 86, 87, 88, 89, 90, 91, 92, 93, 94, 95, 96, 97, 98, 99, 100, 101, 102, 103, 104, 105, 106, 107], 1.0, 'REPLACE')
_vg = ob_cylinder.vertex_groups.new(name='Bone')
_vg.add([108, 109, 110, 111, 112, 113, 114, 115, 116, 117, 118, 119, 120, 121, 122, 123, 124, 125, 126, 127, 128, 129, 130, 131, 132, 133, 134, 135, 136, 137, 138, 139, 140, 141, 142, 143, 144, 145, 146, 147, 148, 149, 150, 151, 152, 153, 154, 155, 156, 157, 158, 159, 160, 161, 162, 163, 164, 165, 166, 167, 168, 169, 170, 171, 172, 173, 174, 175, 176, 177, 178, 179, 180, 181, 182, 183, 184, 185, 186, 187, 188, 189, 190, 191, 192, 193, 194, 195, 196, 197, 198, 199, 200, 201, 202, 203, 204, 205, 206, 207, 208, 209, 210, 211, 212, 213, 214, 215, 216, 217, 218, 219, 220, 221, 222, 223, 224, 225, 226, 227, 228, 229, 230, 231, 232, 233, 234, 235, 236, 237, 238, 239, 240, 241, 242, 243, 244, 245, 246, 247, 248, 249, 250, 251, 252, 253, 254, 255, 256, 257, 258, 259, 260, 261, 262, 263, 264, 265, 266, 267, 268, 269, 270, 271, 272, 273, 274, 275, 276, 277, 278, 279, 280, 281, 282, 283, 284, 285, 286, 287, 288, 289, 290, 291, 292, 293, 294, 295, 296, 297, 298, 299, 300, 301, 302, 303, 304, 305, 414, 415, 416, 417, 418, 419, 420, 421, 422, 423, 424, 425, 426, 427, 428, 429, 430, 431, 432, 433, 434, 435, 436, 437, 438, 439, 440, 441, 442, 443, 444, 445, 446, 447, 448, 449, 450, 451, 452, 453, 454, 455, 456, 457, 458, 459, 460, 461, 462, 463, 464, 465, 466, 467, 468, 469, 470, 471, 472, 473, 474, 475, 476, 477, 478, 479, 480, 481, 482, 483, 484, 485, 486, 487, 488, 489, 490, 491, 492, 493, 494, 495, 496, 497, 498, 499, 500, 501, 502, 503, 504, 505, 506, 507, 508, 509, 510, 511, 512, 513, 514, 515, 516, 517, 518, 519, 520, 521, 522, 523, 524, 525, 526, 527, 528, 529, 530, 531, 532, 533, 534, 535, 536, 537, 538, 539, 540, 541, 542, 543, 544, 545, 546, 547, 548, 549, 550, 551, 552, 553, 554, 555, 556, 557, 558, 559, 560, 561, 562, 563, 564, 565, 566, 567, 568, 569, 570, 571, 572, 573, 574, 575, 576, 577, 578, 579, 580, 581, 582, 583, 584, 585, 586, 587, 588, 589, 590, 591, 592, 593, 594, 595, 596, 597, 598, 599, 600, 601, 602, 603, 604, 605, 606, 607, 608, 609, 610, 611, 612, 613, 614, 615, 616, 617, 618, 619, 620, 621, 622, 623, 624, 625, 626, 627, 628, 629, 630, 631, 632, 633, 634, 635, 636, 637, 638, 639, 640, 641, 642, 643, 644, 645, 646, 647, 648, 649, 650, 651, 652, 653, 654, 655, 656, 657, 658, 659, 660, 661, 662, 663], 1.0, 'REPLACE')
_m = ob_cylinder.modifiers.new('Armature', 'ARMATURE')
_m.object = ob_armature
_m = ob_cylinder.modifiers.new('Auto Smooth', 'NODES')
_m.node_group = ng_auto_smooth
_gi = [s.identifier for s in ng_auto_smooth.interface.items_tree if s.item_type == 'SOCKET' and s.in_out == 'INPUT']
_m[_gi[1]] = 0.5236  # Angle
ob_lamp.location = (4.076, 1.005, 5.904)
ob_lamp.rotation_euler = (0.6503, 0.05522, 1.866)
ob_lamp.lock_rotations_4d = False
ob_lamp.empty_display_type = 'ARROWS'
ob_lamp.color = (0.0, 0.0, 0.0, 0.0)
ob_lamp.lineart.crease_threshold = 0.0
ob_camera.location = (7.481, -6.508, 5.344)
ob_camera.rotation_euler = (1.109, 0.01082, 0.8149)
ob_camera.lock_rotations_4d = False
ob_camera.empty_display_type = 'ARROWS'
ob_camera.color = (0.0, 0.0, 0.0, 0.0)
ob_camera.display_type = 'WIRE'
ob_camera.lineart.crease_threshold = 0.0

# ---- collection membership
col_collection_1.objects.link(ob_armature)
col_collection_1.objects.link(ob_cylinder)
col_collection_1.objects.link(ob_lamp)
col_collection_1.objects.link(ob_camera)

# ---- scene / render settings (as saved in the file)
scene.camera = ob_camera
scene.frame_start = 1; scene.frame_end = 18; scene.frame_set(0)
scene.render.engine = 'BLENDER_EEVEE_NEXT'
scene.render.resolution_percentage = 50
scene.render.dither_intensity = 0.0
scene.cycles.use_denoising = False
scene.cycles.samples = 10
scene.cycles.sampling_pattern = 'TABULATED_SOBOL'
scene.cycles.light_sampling_threshold = 0.0
scene.cycles.use_adaptive_sampling = False
scene.cycles.use_light_tree = False
scene.cycles.blur_glossy = 0.0
scene.cycles.pixel_filter_type = 'GAUSSIAN'
scene.cycles.sample_clamp_indirect = 0.0
scene.view_settings.view_transform = 'Standard'
bpy.context.view_layer.update()
